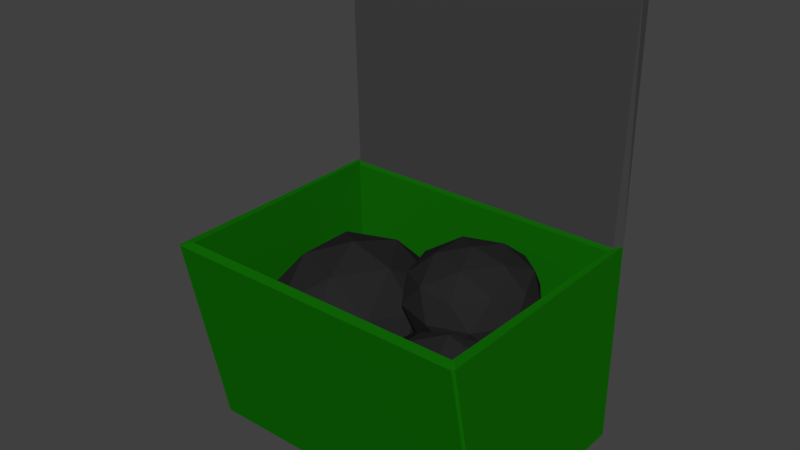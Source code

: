 # Source: dumpstertryout.blend  (saved by Blender 2.79.0; exported with 4.5.12 LTS)
import bpy
from mathutils import Matrix  # noqa: F401  (used for matrix-valued properties, if any)

bpy.ops.wm.read_factory_settings(use_empty=True)
scene = bpy.context.scene
scene.name = 'Scene'

# ---- collections
col_collection_1 = bpy.data.collections.new('Collection 1'); scene.collection.children.link(col_collection_1)

# ---- materials (node trees are filled in below, after node groups)
mat_material = bpy.data.materials.new('Material')
mat_material.alpha_threshold = 0.0
mat_material.use_transparent_shadow = False
mat_material.diffuse_color = (0.005739, 0.1473, 0.00183, 1.0)
mat_material.roughness = 0.5
mat_material.line_color = (0.0, 0.0, 0.0, 1.0)
mat_material_001 = bpy.data.materials.new('Material.001')
mat_material_001.alpha_threshold = 0.0
mat_material_001.use_transparent_shadow = False
mat_material_001.diffuse_color = (0.0578, 0.0578, 0.0578, 1.0)
mat_material_001.roughness = 0.5
mat_material_002 = bpy.data.materials.new('Material.002')
mat_material_002.alpha_threshold = 0.0
mat_material_002.use_transparent_shadow = False
mat_material_002.diffuse_color = (0.0196, 0.0196, 0.0196, 1.0)
mat_material_002.roughness = 0.5

# ---- material node trees

# ---- world
world_world = bpy.data.worlds.new('World'); scene.world = world_world
world_world.color = (0.05088, 0.05088, 0.05088)
world_world.use_sun_shadow = False
world_world.sun_shadow_jitter_overblur = 0.0
world_world.cycles.sampling_method = 'MANUAL'

# ---- meshes
me_container = bpy.data.meshes.new('Container')
me_container.from_pydata([(2.0, 1.0, 0.0), (2.0, -1.0, 0.0), (-1.0, -1.0, 0.0), (-1.0, 1.0, 0.0), (2.0, 1.0, 2.0), (2.0, -1.411, 2.0), (-1.0, -1.411, 2.0), (-1.0, 1.0, 2.0), (2.0, 1.0, 4.422), (-1.0, 1.0, 4.422), (1.193, -0.4063, 0.09059), (1.71, -0.7541, 0.4766), (0.9961, -0.9691, 0.4766), (0.5551, -0.4063, 0.4766), (0.9961, 0.1565, 0.4766), (1.71, -0.05848, 0.4766), (1.391, -0.9691, 1.101), (0.677, -0.7541, 1.101), (0.677, -0.05848, 1.101), (1.391, 0.1565, 1.101), (1.832, -0.4063, 1.101), (1.193, -0.4063, 1.487), (1.077, -0.7371, 0.1949), (1.497, -0.6107, 0.1949), (1.381, -0.9415, 0.4218), (1.8, -0.4063, 0.4218), (1.497, -0.2019, 0.1949), (0.8182, -0.4063, 0.1949), (0.7023, -0.7371, 0.4218), (1.077, -0.0755, 0.1949), (0.7023, -0.0755, 0.4218), (1.381, 0.1289, 0.4218), (1.872, -0.6107, 0.7889), (1.872, -0.2019, 0.7889), (1.193, -1.068, 0.7889), (1.613, -0.9416, 0.7889), (0.5147, -0.6107, 0.7889), (0.7739, -0.9416, 0.7889), (0.7739, 0.1289, 0.7889), (0.5147, -0.2019, 0.7889), (1.613, 0.1289, 0.7889), (1.193, 0.2553, 0.7889), (1.685, -0.7371, 1.156), (1.006, -0.9415, 1.156), (0.5863, -0.4063, 1.156), (1.006, 0.1289, 1.156), (1.685, -0.0755, 1.156), (1.309, -0.7371, 1.383), (1.569, -0.4063, 1.383), (0.8899, -0.6107, 1.383), (0.8899, -0.2019, 1.383), (1.309, -0.0755, 1.383), (-0.1361, -0.1062, 0.06162), (0.4607, -0.5965, 0.5416), (-0.3641, -0.8995, 0.5416), (-0.8738, -0.1062, 0.5416), (-0.3641, 0.6872, 0.5416), (0.4607, 0.3842, 0.5416), (0.09183, -0.8995, 1.318), (-0.7329, -0.5965, 1.318), (-0.7329, 0.3842, 1.318), (0.09183, 0.6872, 1.318), (0.6016, -0.1062, 1.318), (-0.1361, -0.1062, 1.798), (-0.2701, -0.5725, 0.1913), (0.2147, -0.3944, 0.1913), (0.08068, -0.8607, 0.4735), (0.5655, -0.1062, 0.4735), (0.2147, 0.182, 0.1913), (-0.5697, -0.1062, 0.1913), (-0.7037, -0.5725, 0.4735), (-0.2701, 0.3602, 0.1913), (-0.7037, 0.3602, 0.4735), (0.08068, 0.6484, 0.4735), (0.6483, -0.3944, 0.93), (0.6483, 0.182, 0.93), (-0.1361, -1.039, 0.93), (0.3487, -0.8607, 0.93), (-0.9205, -0.3944, 0.93), (-0.6209, -0.8607, 0.93), (-0.6209, 0.6484, 0.93), (-0.9205, 0.182, 0.93), (0.3487, 0.6484, 0.93), (-0.1361, 0.8265, 0.93), (0.4315, -0.5725, 1.387), (-0.3529, -0.8607, 1.387), (-0.8377, -0.1062, 1.387), (-0.3529, 0.6484, 1.387), (0.4315, 0.3602, 1.387), (-0.002136, -0.5725, 1.669), (0.2975, -0.1062, 1.669), (-0.4869, -0.3944, 1.669), (-0.4869, 0.182, 1.669), (-0.002136, 0.3602, 1.669), (0.9802, 0.2159, 1.032), (1.434, -0.1319, 1.298), (0.8069, -0.3469, 1.298), (0.4193, 0.2159, 1.298), (0.8069, 0.7787, 1.298), (1.434, 0.5637, 1.298), (1.154, -0.3469, 1.728), (0.5264, -0.1319, 1.728), (0.5264, 0.5637, 1.728), (1.154, 0.7787, 1.728), (1.541, 0.2159, 1.728), (0.9802, 0.2159, 1.994), (0.8783, -0.1149, 1.103), (1.247, 0.01145, 1.103), (1.145, -0.3194, 1.26), (1.514, 0.2159, 1.26), (1.247, 0.4203, 1.103), (0.6505, 0.2159, 1.103), (0.5486, -0.1149, 1.26), (0.8783, 0.5467, 1.103), (0.5486, 0.5467, 1.26), (1.145, 0.7511, 1.26), (1.577, 0.01145, 1.513), (1.577, 0.4203, 1.513), (0.9802, -0.4457, 1.513), (1.349, -0.3194, 1.513), (0.3838, 0.01145, 1.513), (0.6116, -0.3194, 1.513), (0.6116, 0.7511, 1.513), (0.3838, 0.4203, 1.513), (1.349, 0.7511, 1.513), (0.9802, 0.8775, 1.513), (1.412, -0.1149, 1.766), (0.8154, -0.3194, 1.766), (0.4468, 0.2159, 1.766), (0.8154, 0.7511, 1.766), (1.412, 0.5467, 1.766), (1.082, -0.1149, 1.922), (1.31, 0.2159, 1.922), (0.7135, 0.01145, 1.922), (0.7135, 0.4203, 1.922), (1.082, 0.5467, 1.922)], [], [(0, 1, 2, 3), (4, 7, 9, 8), (0, 4, 5, 1), (1, 5, 6, 2), (2, 6, 7, 3), (4, 0, 3, 7), (10, 23, 22), (11, 23, 25), (10, 22, 27), (10, 27, 29), (10, 29, 26), (11, 25, 32), (12, 24, 34), (13, 28, 36), (14, 30, 38), (15, 31, 40), (11, 32, 35), (12, 34, 37), (13, 36, 39), (14, 38, 41), (15, 40, 33), (16, 42, 47), (17, 43, 49), (18, 44, 50), (19, 45, 51), (20, 46, 48), (48, 51, 21), (48, 46, 51), (46, 19, 51), (51, 50, 21), (51, 45, 50), (45, 18, 50), (50, 49, 21), (50, 44, 49), (44, 17, 49), (49, 47, 21), (49, 43, 47), (43, 16, 47), (47, 48, 21), (47, 42, 48), (42, 20, 48), (33, 46, 20), (33, 40, 46), (40, 19, 46), (41, 45, 19), (41, 38, 45), (38, 18, 45), (39, 44, 18), (39, 36, 44), (36, 17, 44), (37, 43, 17), (37, 34, 43), (34, 16, 43), (35, 42, 16), (35, 32, 42), (32, 20, 42), (40, 41, 19), (40, 31, 41), (31, 14, 41), (38, 39, 18), (38, 30, 39), (30, 13, 39), (36, 37, 17), (36, 28, 37), (28, 12, 37), (34, 35, 16), (34, 24, 35), (24, 11, 35), (32, 33, 20), (32, 25, 33), (25, 15, 33), (26, 31, 15), (26, 29, 31), (29, 14, 31), (29, 30, 14), (29, 27, 30), (27, 13, 30), (27, 28, 13), (27, 22, 28), (22, 12, 28), (25, 26, 15), (25, 23, 26), (23, 10, 26), (22, 24, 12), (22, 23, 24), (23, 11, 24), (52, 65, 64), (53, 65, 67), (52, 64, 69), (52, 69, 71), (52, 71, 68), (53, 67, 74), (54, 66, 76), (55, 70, 78), (56, 72, 80), (57, 73, 82), (53, 74, 77), (54, 76, 79), (55, 78, 81), (56, 80, 83), (57, 82, 75), (58, 84, 89), (59, 85, 91), (60, 86, 92), (61, 87, 93), (62, 88, 90), (90, 93, 63), (90, 88, 93), (88, 61, 93), (93, 92, 63), (93, 87, 92), (87, 60, 92), (92, 91, 63), (92, 86, 91), (86, 59, 91), (91, 89, 63), (91, 85, 89), (85, 58, 89), (89, 90, 63), (89, 84, 90), (84, 62, 90), (75, 88, 62), (75, 82, 88), (82, 61, 88), (83, 87, 61), (83, 80, 87), (80, 60, 87), (81, 86, 60), (81, 78, 86), (78, 59, 86), (79, 85, 59), (79, 76, 85), (76, 58, 85), (77, 84, 58), (77, 74, 84), (74, 62, 84), (82, 83, 61), (82, 73, 83), (73, 56, 83), (80, 81, 60), (80, 72, 81), (72, 55, 81), (78, 79, 59), (78, 70, 79), (70, 54, 79), (76, 77, 58), (76, 66, 77), (66, 53, 77), (74, 75, 62), (74, 67, 75), (67, 57, 75), (68, 73, 57), (68, 71, 73), (71, 56, 73), (71, 72, 56), (71, 69, 72), (69, 55, 72), (69, 70, 55), (69, 64, 70), (64, 54, 70), (67, 68, 57), (67, 65, 68), (65, 52, 68), (64, 66, 54), (64, 65, 66), (65, 53, 66), (94, 107, 106), (95, 107, 109), (94, 106, 111), (94, 111, 113), (94, 113, 110), (95, 109, 116), (96, 108, 118), (97, 112, 120), (98, 114, 122), (99, 115, 124), (95, 116, 119), (96, 118, 121), (97, 120, 123), (98, 122, 125), (99, 124, 117), (100, 126, 131), (101, 127, 133), (102, 128, 134), (103, 129, 135), (104, 130, 132), (132, 135, 105), (132, 130, 135), (130, 103, 135), (135, 134, 105), (135, 129, 134), (129, 102, 134), (134, 133, 105), (134, 128, 133), (128, 101, 133), (133, 131, 105), (133, 127, 131), (127, 100, 131), (131, 132, 105), (131, 126, 132), (126, 104, 132), (117, 130, 104), (117, 124, 130), (124, 103, 130), (125, 129, 103), (125, 122, 129), (122, 102, 129), (123, 128, 102), (123, 120, 128), (120, 101, 128), (121, 127, 101), (121, 118, 127), (118, 100, 127), (119, 126, 100), (119, 116, 126), (116, 104, 126), (124, 125, 103), (124, 115, 125), (115, 98, 125), (122, 123, 102), (122, 114, 123), (114, 97, 123), (120, 121, 101), (120, 112, 121), (112, 96, 121), (118, 119, 100), (118, 108, 119), (108, 95, 119), (116, 117, 104), (116, 109, 117), (109, 99, 117), (110, 115, 99), (110, 113, 115), (113, 98, 115), (113, 114, 98), (113, 111, 114), (111, 97, 114), (111, 112, 97), (111, 106, 112), (106, 96, 112), (109, 110, 99), (109, 107, 110), (107, 94, 110), (106, 108, 96), (106, 107, 108), (107, 95, 108)])
me_container.polygons.foreach_set('material_index', [0, 1, 0, 0, 0, 0, 2, 2, 2, 2, 2, 2, 2, 2, 2, 2, 2, 2, 2, 2, 2, 2, 2, 2, 2, 2, 2, 2, 2, 2, 2, 2, 2, 2, 2, 2, 2, 2, 2, 2, 2, 2, 2, 2, 2, 2, 2, 2, 2, 2, 2, 2, 2, 2, 2, 2, 2, 2, 2, 2, 2, 2, 2, 2, 2, 2, 2, 2, 2, 2, 2, 2, 2, 2, 2, 2, 2, 2, 2, 2, 2, 2, 2, 2, 2, 2, 2, 2, 2, 2, 2, 2, 2, 2, 2, 2, 2, 2, 2, 2, 2, 2, 2, 2, 2, 2, 2, 2, 2, 2, 2, 2, 2, 2, 2, 2, 2, 2, 2, 2, 2, 2, 2, 2, 2, 2, 2, 2, 2, 2, 2, 2, 2, 2, 2, 2, 2, 2, 2, 2, 2, 2, 2, 2, 2, 2, 2, 2, 2, 2, 2, 2, 2, 2, 2, 2, 2, 2, 2, 2, 2, 2, 2, 2, 2, 2, 2, 2, 2, 2, 2, 2, 2, 2, 2, 2, 2, 2, 2, 2, 2, 2, 2, 2, 2, 2, 2, 2, 2, 2, 2, 2, 2, 2, 2, 2, 2, 2, 2, 2, 2, 2, 2, 2, 2, 2, 2, 2, 2, 2, 2, 2, 2, 2, 2, 2, 2, 2, 2, 2, 2, 2, 2, 2, 2, 2, 2, 2, 2, 2, 2, 2, 2, 2, 2, 2, 2, 2, 2, 2, 2, 2, 2, 2, 2, 2])
me_container.materials.append(mat_material)
me_container.materials.append(mat_material_001)
me_container.materials.append(mat_material_002)
me_container.use_remesh_preserve_volume = False
me_container.use_remesh_preserve_attributes = False
me_container.use_mirror_vertex_groups = False
me_container.update()
arm_armature = bpy.data.armatures.new('Armature')  # bones are not reproduced

# ---- objects
ob_flapbone = bpy.data.objects.new('Flapbone', arm_armature)
ob_container = bpy.data.objects.new('Container', me_container)

# ---- transforms, parenting, visibility, modifiers, constraints
ob_flapbone.location = (0.5, -0.2053, 2.211)
ob_flapbone.show_in_front = True
ob_flapbone.lineart.crease_threshold = 0.0
ob_container.parent = ob_flapbone
ob_container.matrix_parent_inverse = Matrix(((1.0, 0.0, 0.0, -0.5), (0.0, 1.0, 0.0, 0.2053), (0.0, 0.0, 1.0, -2.211), (0.0, 0.0, 0.0, 1.0)))
ob_container.location = (0.0, 0.0, 0.0)
ob_container.lock_rotations_4d = False
ob_container.empty_display_type = 'ARROWS'
ob_container.lineart.crease_threshold = 0.0
_vg = ob_container.vertex_groups.new(name='Bevel')
_vg.add([0, 1, 2, 3, 4, 5, 6, 7], 1.0, 'REPLACE')
_vg = ob_container.vertex_groups.new(name='Bone')
_vg.add([8, 9], 1.0, 'REPLACE')
_vg = ob_container.vertex_groups.new(name='Group')
_m = ob_container.modifiers.new('Armature', 'ARMATURE')
_m.object = ob_flapbone
_m = ob_container.modifiers.new('Bevel', 'BEVEL')
_m.width = 0.02
_m.width_pct = 0.02
_m.limit_method = 'VGROUP'
_m.vertex_group = 'Bevel'
_m.spread = 0.0
_m = ob_container.modifiers.new('Solidify', 'SOLIDIFY')
_m.thickness = 0.098
_m.nonmanifold_thickness_mode = 'FIXED'
_m.nonmanifold_merge_threshold = 0.0003

# ---- collection membership
col_collection_1.objects.link(ob_flapbone)
col_collection_1.objects.link(ob_container)

# ---- scene / render settings (as saved in the file)
scene.frame_start = 1; scene.frame_end = 250; scene.frame_set(160)
scene.render.engine = 'BLENDER_EEVEE_NEXT'
scene.render.resolution_percentage = 50
scene.render.dither_intensity = 0.0
scene.cycles.use_denoising = False
scene.cycles.samples = 128
scene.cycles.sampling_pattern = 'TABULATED_SOBOL'
scene.cycles.use_adaptive_sampling = False
scene.cycles.use_light_tree = False
scene.cycles.blur_glossy = 0.0
scene.cycles.sample_clamp_indirect = 0.0
scene.view_settings.view_transform = 'Standard'
bpy.context.view_layer.update()

# ---- added for rendering (the .blend has no active camera and no usable light): camera, sun
cam_auto = bpy.data.cameras.new('AutoCamera')
cam_auto.lens = 50.0
cam_auto.sensor_width = 36.0
cam_auto.clip_end = 1000.0
ob_auto_camera = bpy.data.objects.new('AutoCamera', cam_auto)
scene.collection.objects.link(ob_auto_camera)
ob_auto_camera.location = (5.92403, -6.71402, 6.5502)
ob_auto_camera.rotation_euler = (1.09748, -7.21219e-08, 0.694738)
scene.camera = ob_auto_camera
light_auto_sun = bpy.data.lights.new('AutoSun', 'SUN')
light_auto_sun.energy = 3.0
light_auto_sun.angle = 0.0523599
ob_auto_sun = bpy.data.objects.new('AutoSun', light_auto_sun)
scene.collection.objects.link(ob_auto_sun)
ob_auto_sun.rotation_euler = (0.872665, 0.174533, 0.523599)
bpy.context.view_layer.update()
